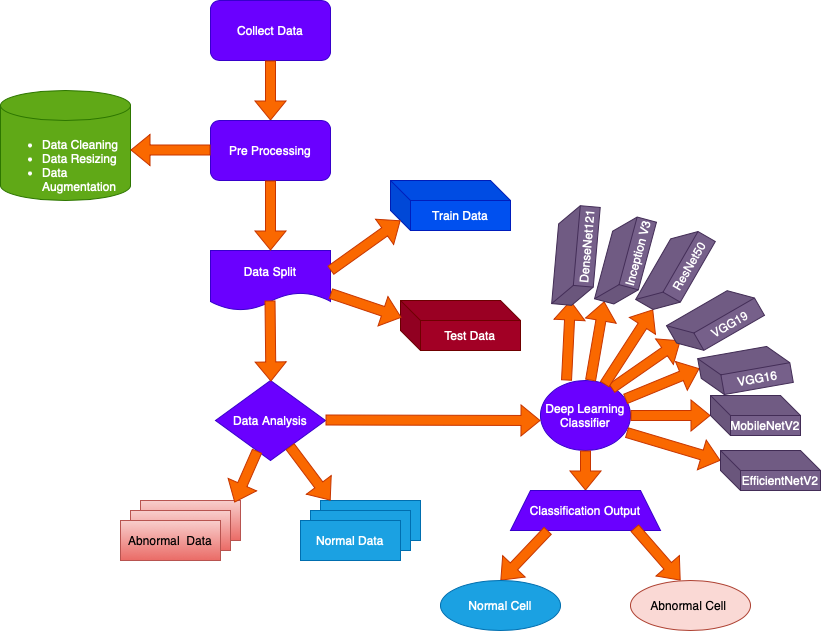

The diagram above was exported from draw.io. Its source (the exported page's mxGraphModel, read from the mxfile embedded in the PNG):
<mxGraphModel dx="786" dy="460" grid="1" gridSize="10" guides="1" tooltips="1" connect="1" arrows="1" fold="1" page="1" pageScale="1" pageWidth="850" pageHeight="1100" math="0" shadow="0">
  <root>
    <mxCell id="0" />
    <mxCell id="1" parent="0" />
    <mxCell id="a96HEcATIvo23LZUl5yJ-2" value="Collect Data" style="rounded=1;whiteSpace=wrap;html=1;fillColor=#6a00ff;fontColor=#ffffff;strokeColor=#3700CC;" parent="1" vertex="1">
      <mxGeometry x="220" y="50" width="120" height="60" as="geometry" />
    </mxCell>
    <mxCell id="a96HEcATIvo23LZUl5yJ-4" value="" style="shape=flexArrow;endArrow=classic;html=1;rounded=0;entryX=0.5;entryY=0;entryDx=0;entryDy=0;exitX=0.5;exitY=1;exitDx=0;exitDy=0;fillColor=#fa6800;strokeColor=#C73500;" parent="1" source="a96HEcATIvo23LZUl5yJ-2" target="a96HEcATIvo23LZUl5yJ-5" edge="1">
      <mxGeometry width="50" height="50" relative="1" as="geometry">
        <mxPoint x="319.5" y="110" as="sourcePoint" />
        <mxPoint x="260" y="170" as="targetPoint" />
        <Array as="points" />
      </mxGeometry>
    </mxCell>
    <mxCell id="a96HEcATIvo23LZUl5yJ-5" value="Pre Processing" style="rounded=1;whiteSpace=wrap;html=1;fillColor=#6a00ff;fontColor=#ffffff;strokeColor=#3700CC;" parent="1" vertex="1">
      <mxGeometry x="220" y="170" width="120" height="60" as="geometry" />
    </mxCell>
    <mxCell id="a96HEcATIvo23LZUl5yJ-6" value="&lt;br&gt;&lt;ul&gt;&lt;li&gt;Data Cleaning&lt;/li&gt;&lt;li&gt;Data Resizing&lt;/li&gt;&lt;li&gt;Data Augmentation&lt;/li&gt;&lt;/ul&gt;" style="shape=cylinder3;whiteSpace=wrap;html=1;boundedLbl=1;backgroundOutline=1;size=15;align=left;fillColor=#60a917;fontColor=#ffffff;strokeColor=#2D7600;" parent="1" vertex="1">
      <mxGeometry x="10" y="140" width="130" height="110" as="geometry" />
    </mxCell>
    <mxCell id="a96HEcATIvo23LZUl5yJ-7" value="" style="shape=flexArrow;endArrow=classic;html=1;rounded=0;fillColor=#fa6800;strokeColor=#C73500;" parent="1" edge="1">
      <mxGeometry width="50" height="50" relative="1" as="geometry">
        <mxPoint x="220" y="199.5" as="sourcePoint" />
        <mxPoint x="140" y="199.5" as="targetPoint" />
      </mxGeometry>
    </mxCell>
    <mxCell id="a96HEcATIvo23LZUl5yJ-8" value="Data Split" style="shape=document;whiteSpace=wrap;html=1;boundedLbl=1;fillColor=#6a00ff;fontColor=#ffffff;strokeColor=#3700CC;" parent="1" vertex="1">
      <mxGeometry x="220" y="300" width="120" height="60" as="geometry" />
    </mxCell>
    <mxCell id="a96HEcATIvo23LZUl5yJ-9" value="" style="shape=flexArrow;endArrow=classic;html=1;rounded=0;entryX=0.5;entryY=0;entryDx=0;entryDy=0;exitX=0.5;exitY=1;exitDx=0;exitDy=0;fillColor=#fa6800;strokeColor=#C73500;" parent="1" source="a96HEcATIvo23LZUl5yJ-5" target="a96HEcATIvo23LZUl5yJ-8" edge="1">
      <mxGeometry width="50" height="50" relative="1" as="geometry">
        <mxPoint x="340" y="230" as="sourcePoint" />
        <mxPoint x="350.03999999999996" y="290.02" as="targetPoint" />
      </mxGeometry>
    </mxCell>
    <mxCell id="a96HEcATIvo23LZUl5yJ-10" value="Train Data" style="shape=cube;whiteSpace=wrap;html=1;boundedLbl=1;backgroundOutline=1;darkOpacity=0.05;darkOpacity2=0.1;fillColor=#0050ef;fontColor=#ffffff;strokeColor=#001DBC;" parent="1" vertex="1">
      <mxGeometry x="400" y="230" width="120" height="50" as="geometry" />
    </mxCell>
    <mxCell id="a96HEcATIvo23LZUl5yJ-11" value="Test Data" style="shape=cube;whiteSpace=wrap;html=1;boundedLbl=1;backgroundOutline=1;darkOpacity=0.05;darkOpacity2=0.1;fillColor=#a20025;fontColor=#ffffff;strokeColor=#6F0000;" parent="1" vertex="1">
      <mxGeometry x="410" y="350" width="120" height="50" as="geometry" />
    </mxCell>
    <mxCell id="a96HEcATIvo23LZUl5yJ-12" value="" style="shape=flexArrow;endArrow=classic;html=1;rounded=0;entryX=0;entryY=0;entryDx=0;entryDy=30;entryPerimeter=0;fillColor=#fa6800;strokeColor=#C73500;" parent="1" edge="1">
      <mxGeometry width="50" height="50" relative="1" as="geometry">
        <mxPoint x="340" y="320" as="sourcePoint" />
        <mxPoint x="410" y="270" as="targetPoint" />
      </mxGeometry>
    </mxCell>
    <mxCell id="a96HEcATIvo23LZUl5yJ-14" value="" style="shape=flexArrow;endArrow=classic;html=1;rounded=0;exitX=1.042;exitY=0.633;exitDx=0;exitDy=0;exitPerimeter=0;entryX=0.008;entryY=0.44;entryDx=0;entryDy=0;entryPerimeter=0;fillColor=#fa6800;strokeColor=#C73500;" parent="1" edge="1">
      <mxGeometry width="50" height="50" relative="1" as="geometry">
        <mxPoint x="339.99999999999994" y="342.99" as="sourcePoint" />
        <mxPoint x="410.96000000000004" y="367.01" as="targetPoint" />
      </mxGeometry>
    </mxCell>
    <mxCell id="a96HEcATIvo23LZUl5yJ-15" value="Data Analysis" style="rhombus;whiteSpace=wrap;html=1;fillColor=#6a00ff;fontColor=#ffffff;strokeColor=#3700CC;" parent="1" vertex="1">
      <mxGeometry x="225" y="430" width="110" height="80" as="geometry" />
    </mxCell>
    <mxCell id="a96HEcATIvo23LZUl5yJ-16" value="" style="shape=flexArrow;endArrow=classic;html=1;rounded=0;entryX=0.5;entryY=0;entryDx=0;entryDy=0;exitX=0.667;exitY=0.817;exitDx=0;exitDy=0;exitPerimeter=0;fillColor=#fa6800;strokeColor=#C73500;" parent="1" edge="1">
      <mxGeometry width="50" height="50" relative="1" as="geometry">
        <mxPoint x="279.49999999999994" y="350" as="sourcePoint" />
        <mxPoint x="280.41999999999996" y="430.98" as="targetPoint" />
      </mxGeometry>
    </mxCell>
    <mxCell id="a96HEcATIvo23LZUl5yJ-17" value="" style="rounded=0;whiteSpace=wrap;html=1;fillColor=#f8cecc;strokeColor=#b85450;gradientColor=#ea6b66;" parent="1" vertex="1">
      <mxGeometry x="150" y="550" width="100" height="40" as="geometry" />
    </mxCell>
    <mxCell id="a96HEcATIvo23LZUl5yJ-18" value="" style="rounded=0;whiteSpace=wrap;html=1;fillColor=#f8cecc;strokeColor=#b85450;gradientColor=#ea6b66;" parent="1" vertex="1">
      <mxGeometry x="140" y="560" width="100" height="40" as="geometry" />
    </mxCell>
    <mxCell id="a96HEcATIvo23LZUl5yJ-19" value="Abnormal &amp;nbsp;Data" style="rounded=0;whiteSpace=wrap;html=1;fillColor=#f8cecc;strokeColor=#b85450;gradientColor=#ea6b66;" parent="1" vertex="1">
      <mxGeometry x="130" y="570" width="100" height="40" as="geometry" />
    </mxCell>
    <mxCell id="a96HEcATIvo23LZUl5yJ-20" value="" style="rounded=0;whiteSpace=wrap;html=1;fillColor=#1ba1e2;fontColor=#ffffff;strokeColor=#006EAF;" parent="1" vertex="1">
      <mxGeometry x="330" y="550" width="100" height="40" as="geometry" />
    </mxCell>
    <mxCell id="a96HEcATIvo23LZUl5yJ-21" value="" style="rounded=0;whiteSpace=wrap;html=1;fillColor=#1ba1e2;fontColor=#ffffff;strokeColor=#006EAF;" parent="1" vertex="1">
      <mxGeometry x="320" y="560" width="100" height="40" as="geometry" />
    </mxCell>
    <mxCell id="a96HEcATIvo23LZUl5yJ-22" value="Normal Data" style="rounded=0;whiteSpace=wrap;html=1;fillColor=#1ba1e2;fontColor=#ffffff;strokeColor=#006EAF;" parent="1" vertex="1">
      <mxGeometry x="310" y="570" width="100" height="40" as="geometry" />
    </mxCell>
    <mxCell id="a96HEcATIvo23LZUl5yJ-23" value="" style="shape=flexArrow;endArrow=classic;html=1;rounded=0;fillColor=#fa6800;strokeColor=#C73500;" parent="1" source="a96HEcATIvo23LZUl5yJ-15" edge="1">
      <mxGeometry width="50" height="50" relative="1" as="geometry">
        <mxPoint x="380" y="470" as="sourcePoint" />
        <mxPoint x="340" y="550" as="targetPoint" />
      </mxGeometry>
    </mxCell>
    <mxCell id="a96HEcATIvo23LZUl5yJ-24" value="" style="shape=flexArrow;endArrow=classic;html=1;rounded=0;entryX=0.94;entryY=0.05;entryDx=0;entryDy=0;entryPerimeter=0;fillColor=#fa6800;strokeColor=#C73500;" parent="1" source="a96HEcATIvo23LZUl5yJ-15" target="a96HEcATIvo23LZUl5yJ-17" edge="1">
      <mxGeometry width="50" height="50" relative="1" as="geometry">
        <mxPoint x="210" y="490" as="sourcePoint" />
        <mxPoint x="260" y="440" as="targetPoint" />
      </mxGeometry>
    </mxCell>
    <mxCell id="a96HEcATIvo23LZUl5yJ-25" value="Deep Learning Classifier" style="ellipse;whiteSpace=wrap;html=1;fillColor=#6a00ff;fontColor=#ffffff;strokeColor=#3700CC;" parent="1" vertex="1">
      <mxGeometry x="550" y="430" width="90" height="70" as="geometry" />
    </mxCell>
    <mxCell id="a96HEcATIvo23LZUl5yJ-26" value="" style="shape=flexArrow;endArrow=classic;html=1;rounded=0;fillColor=#fa6800;strokeColor=#C73500;" parent="1" edge="1">
      <mxGeometry width="50" height="50" relative="1" as="geometry">
        <mxPoint x="335" y="469.5" as="sourcePoint" />
        <mxPoint x="550" y="470" as="targetPoint" />
      </mxGeometry>
    </mxCell>
    <mxCell id="a96HEcATIvo23LZUl5yJ-27" value="" style="shape=flexArrow;endArrow=classic;html=1;rounded=0;exitX=0.289;exitY=0;exitDx=0;exitDy=0;exitPerimeter=0;fillColor=#fa6800;strokeColor=#C73500;" parent="1" source="a96HEcATIvo23LZUl5yJ-25" edge="1">
      <mxGeometry width="50" height="50" relative="1" as="geometry">
        <mxPoint x="590" y="440" as="sourcePoint" />
        <mxPoint x="580" y="350" as="targetPoint" />
      </mxGeometry>
    </mxCell>
    <mxCell id="a96HEcATIvo23LZUl5yJ-28" value="" style="shape=flexArrow;endArrow=classic;html=1;rounded=0;entryX=0;entryY=0;entryDx=0;entryDy=10;entryPerimeter=0;exitX=0.956;exitY=0.743;exitDx=0;exitDy=0;exitPerimeter=0;fillColor=#fa6800;strokeColor=#C73500;" parent="1" source="a96HEcATIvo23LZUl5yJ-25" target="a96HEcATIvo23LZUl5yJ-32" edge="1">
      <mxGeometry width="50" height="50" relative="1" as="geometry">
        <mxPoint x="640" y="480" as="sourcePoint" />
        <mxPoint x="680" y="500" as="targetPoint" />
      </mxGeometry>
    </mxCell>
    <mxCell id="a96HEcATIvo23LZUl5yJ-29" value="DenseNet121" style="shape=cube;whiteSpace=wrap;html=1;boundedLbl=1;backgroundOutline=1;darkOpacity=0.05;darkOpacity2=0.1;rotation=-85;fillColor=#76608a;fontColor=#ffffff;strokeColor=#432D57;" parent="1" vertex="1">
      <mxGeometry x="535.44" y="285.02" width="100" height="40" as="geometry" />
    </mxCell>
    <mxCell id="a96HEcATIvo23LZUl5yJ-32" value="EfficientNetV2" style="shape=cube;whiteSpace=wrap;html=1;boundedLbl=1;backgroundOutline=1;darkOpacity=0.05;darkOpacity2=0.1;fillColor=#76608a;fontColor=#ffffff;strokeColor=#432D57;" parent="1" vertex="1">
      <mxGeometry x="730" y="500" width="100" height="40" as="geometry" />
    </mxCell>
    <mxCell id="a96HEcATIvo23LZUl5yJ-33" value="" style="shape=flexArrow;endArrow=classic;html=1;rounded=0;exitX=1;exitY=0.5;exitDx=0;exitDy=0;entryX=0;entryY=0;entryDx=0;entryDy=20;entryPerimeter=0;fillColor=#fa6800;strokeColor=#C73500;" parent="1" source="a96HEcATIvo23LZUl5yJ-25" target="a96HEcATIvo23LZUl5yJ-34" edge="1">
      <mxGeometry width="50" height="50" relative="1" as="geometry">
        <mxPoint x="630" y="440" as="sourcePoint" />
        <mxPoint x="680" y="390" as="targetPoint" />
      </mxGeometry>
    </mxCell>
    <mxCell id="a96HEcATIvo23LZUl5yJ-34" value="MobileNetV2" style="shape=cube;whiteSpace=wrap;html=1;boundedLbl=1;backgroundOutline=1;darkOpacity=0.05;darkOpacity2=0.1;fillColor=#76608a;fontColor=#ffffff;strokeColor=#432D57;" parent="1" vertex="1">
      <mxGeometry x="720" y="445" width="90" height="40" as="geometry" />
    </mxCell>
    <mxCell id="a96HEcATIvo23LZUl5yJ-36" value="" style="shape=flexArrow;endArrow=classic;html=1;rounded=0;entryX=0;entryY=0;entryDx=0;entryDy=10;entryPerimeter=0;fillColor=#fa6800;strokeColor=#C73500;" parent="1" source="a96HEcATIvo23LZUl5yJ-25" target="a96HEcATIvo23LZUl5yJ-37" edge="1">
      <mxGeometry width="50" height="50" relative="1" as="geometry">
        <mxPoint x="630" y="450" as="sourcePoint" />
        <mxPoint x="710" y="440" as="targetPoint" />
        <Array as="points" />
      </mxGeometry>
    </mxCell>
    <mxCell id="a96HEcATIvo23LZUl5yJ-37" value="VGG16" style="shape=cube;whiteSpace=wrap;html=1;boundedLbl=1;backgroundOutline=1;darkOpacity=0.05;darkOpacity2=0.1;rotation=-10;fillColor=#76608a;fontColor=#ffffff;strokeColor=#432D57;" parent="1" vertex="1">
      <mxGeometry x="710" y="400" width="90" height="40" as="geometry" />
    </mxCell>
    <mxCell id="a96HEcATIvo23LZUl5yJ-38" value="" style="shape=flexArrow;endArrow=classic;html=1;rounded=0;exitX=0.789;exitY=0.114;exitDx=0;exitDy=0;exitPerimeter=0;fillColor=#fa6800;strokeColor=#C73500;" parent="1" source="a96HEcATIvo23LZUl5yJ-25" edge="1">
      <mxGeometry width="50" height="50" relative="1" as="geometry">
        <mxPoint x="630" y="440" as="sourcePoint" />
        <mxPoint x="690" y="390" as="targetPoint" />
      </mxGeometry>
    </mxCell>
    <mxCell id="a96HEcATIvo23LZUl5yJ-39" value="VGG19" style="shape=cube;whiteSpace=wrap;html=1;boundedLbl=1;backgroundOutline=1;darkOpacity=0.05;darkOpacity2=0.1;rotation=-30;fillColor=#76608a;fontColor=#ffffff;strokeColor=#432D57;" parent="1" vertex="1">
      <mxGeometry x="680" y="350" width="90" height="40" as="geometry" />
    </mxCell>
    <mxCell id="a96HEcATIvo23LZUl5yJ-40" value="" style="shape=flexArrow;endArrow=classic;html=1;rounded=0;exitX=0.711;exitY=0.057;exitDx=0;exitDy=0;exitPerimeter=0;entryX=0;entryY=0;entryDx=0;entryDy=20;entryPerimeter=0;fillColor=#fa6800;strokeColor=#C73500;" parent="1" source="a96HEcATIvo23LZUl5yJ-25" target="a96HEcATIvo23LZUl5yJ-41" edge="1">
      <mxGeometry width="50" height="50" relative="1" as="geometry">
        <mxPoint x="620" y="440" as="sourcePoint" />
        <mxPoint x="660" y="360" as="targetPoint" />
      </mxGeometry>
    </mxCell>
    <mxCell id="a96HEcATIvo23LZUl5yJ-41" value="ResNet50" style="shape=cube;whiteSpace=wrap;html=1;boundedLbl=1;backgroundOutline=1;darkOpacity=0.05;darkOpacity2=0.1;rotation=-60;fillColor=#76608a;fontColor=#ffffff;strokeColor=#432D57;" parent="1" vertex="1">
      <mxGeometry x="640" y="300" width="90" height="40" as="geometry" />
    </mxCell>
    <mxCell id="a96HEcATIvo23LZUl5yJ-42" value="" style="shape=flexArrow;endArrow=classic;html=1;rounded=0;exitX=0.556;exitY=0;exitDx=0;exitDy=0;exitPerimeter=0;entryX=0;entryY=0;entryDx=0;entryDy=10;entryPerimeter=0;fillColor=#fa6800;strokeColor=#C73500;" parent="1" source="a96HEcATIvo23LZUl5yJ-25" target="a96HEcATIvo23LZUl5yJ-47" edge="1">
      <mxGeometry width="50" height="50" relative="1" as="geometry">
        <mxPoint x="600" y="425" as="sourcePoint" />
        <mxPoint x="630" y="360" as="targetPoint" />
      </mxGeometry>
    </mxCell>
    <mxCell id="a96HEcATIvo23LZUl5yJ-47" value="Inception V3" style="shape=cube;whiteSpace=wrap;html=1;boundedLbl=1;backgroundOutline=1;darkOpacity=0.05;darkOpacity2=0.1;rotation=-75;fillColor=#76608a;fontColor=#ffffff;strokeColor=#432D57;" parent="1" vertex="1">
      <mxGeometry x="590" y="290" width="90" height="40" as="geometry" />
    </mxCell>
    <mxCell id="a96HEcATIvo23LZUl5yJ-48" value="" style="shape=flexArrow;endArrow=classic;html=1;rounded=0;exitX=0.5;exitY=1;exitDx=0;exitDy=0;fillColor=#fa6800;strokeColor=#C73500;" parent="1" source="a96HEcATIvo23LZUl5yJ-25" target="a96HEcATIvo23LZUl5yJ-49" edge="1">
      <mxGeometry width="50" height="50" relative="1" as="geometry">
        <mxPoint x="560" y="580" as="sourcePoint" />
        <mxPoint x="595" y="570" as="targetPoint" />
      </mxGeometry>
    </mxCell>
    <mxCell id="a96HEcATIvo23LZUl5yJ-49" value="Classification Output" style="shape=trapezoid;perimeter=trapezoidPerimeter;whiteSpace=wrap;html=1;fixedSize=1;fillColor=#6a00ff;fontColor=#ffffff;strokeColor=#3700CC;" parent="1" vertex="1">
      <mxGeometry x="520" y="540" width="150" height="40" as="geometry" />
    </mxCell>
    <mxCell id="a96HEcATIvo23LZUl5yJ-51" value="" style="shape=flexArrow;endArrow=classic;html=1;rounded=0;exitX=0.827;exitY=0.933;exitDx=0;exitDy=0;exitPerimeter=0;fillColor=#fa6800;strokeColor=#C73500;" parent="1" source="a96HEcATIvo23LZUl5yJ-49" edge="1">
      <mxGeometry width="50" height="50" relative="1" as="geometry">
        <mxPoint x="600" y="570" as="sourcePoint" />
        <mxPoint x="690" y="630" as="targetPoint" />
      </mxGeometry>
    </mxCell>
    <mxCell id="a96HEcATIvo23LZUl5yJ-52" value="" style="shape=flexArrow;endArrow=classic;html=1;rounded=0;exitX=0.25;exitY=1;exitDx=0;exitDy=0;fillColor=#fa6800;strokeColor=#C73500;" parent="1" source="a96HEcATIvo23LZUl5yJ-49" edge="1">
      <mxGeometry width="50" height="50" relative="1" as="geometry">
        <mxPoint x="440" y="680" as="sourcePoint" />
        <mxPoint x="510" y="630" as="targetPoint" />
      </mxGeometry>
    </mxCell>
    <mxCell id="a96HEcATIvo23LZUl5yJ-53" value="Normal Cell" style="ellipse;whiteSpace=wrap;html=1;fillColor=#1ba1e2;fontColor=#ffffff;strokeColor=#006EAF;" parent="1" vertex="1">
      <mxGeometry x="450" y="630" width="120" height="50" as="geometry" />
    </mxCell>
    <mxCell id="a96HEcATIvo23LZUl5yJ-54" value="Abnormal Cell&amp;nbsp;" style="ellipse;whiteSpace=wrap;html=1;fillColor=#fad9d5;strokeColor=#ae4132;" parent="1" vertex="1">
      <mxGeometry x="640" y="630" width="120" height="50" as="geometry" />
    </mxCell>
  </root>
</mxGraphModel>